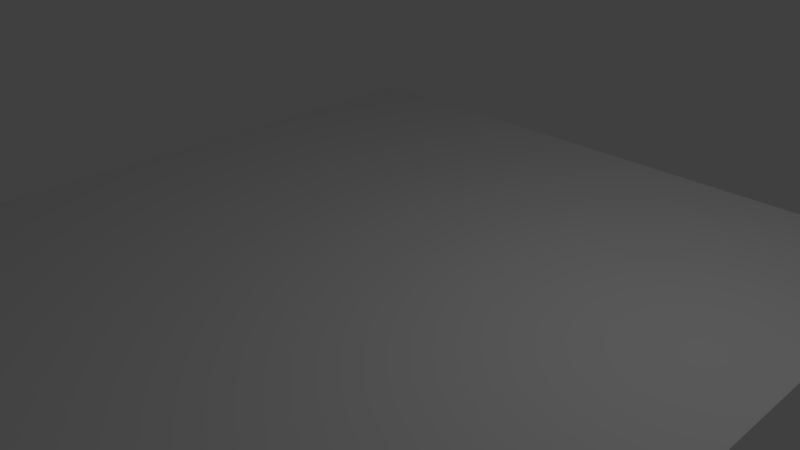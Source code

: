 # Source: environment.blend  (saved by Blender 2.72.0; exported with 4.5.12 LTS)
import bpy
from mathutils import Matrix  # noqa: F401  (used for matrix-valued properties, if any)

bpy.ops.wm.read_factory_settings(use_empty=True)
scene = bpy.context.scene
scene.name = 'Scene'

# ---- collections
col_collection_1 = bpy.data.collections.new('Collection 1'); scene.collection.children.link(col_collection_1)

# ---- materials (node trees are filled in below, after node groups)
mat_mat_ground_000 = bpy.data.materials.new('mat_ground.000')
mat_mat_ground_000.alpha_threshold = 0.0
mat_mat_ground_000.use_transparent_shadow = False
mat_mat_ground_000.roughness = 0.5

# ---- material node trees

# ---- world
world_world = bpy.data.worlds.new('World'); scene.world = world_world
world_world.color = (0.05088, 0.05088, 0.05088)
world_world.use_sun_shadow = False
world_world.sun_shadow_jitter_overblur = 0.0
world_world.cycles.sampling_method = 'MANUAL'
world_world.cycles.sample_map_resolution = 256

# ---- cameras
cam_camera = bpy.data.cameras.new('Camera')
cam_camera.clip_end = 100.0
cam_camera.lens = 35.0
cam_camera.sensor_width = 32.0
cam_camera.sensor_height = 18.0
cam_camera.ortho_scale = 7.314
cam_camera.dof.focus_distance = 0.0
cam_camera.dof.aperture_fstop = 128.0

# ---- lights
light_lamp = bpy.data.lights.new('Lamp', 'POINT')
light_lamp.transmission_factor = 0.0
light_lamp.cutoff_distance = 30.0
light_lamp.energy = 100.0
light_lamp.shadow_buffer_clip_start = 1.001
light_lamp.shadow_soft_size = 0.1
light_lamp.shadow_maximum_resolution = 0.006
light_lamp.use_absolute_resolution = True
light_lamp.cycles.use_multiple_importance_sampling = False

# ---- meshes
me_mesh_ground_000 = bpy.data.meshes.new('mesh_ground.000')
me_mesh_ground_000.from_pydata([(-5.0, -5.0, 0.0), (5.0, -5.0, 0.0), (-5.0, 5.0, 0.0), (5.0, 5.0, 0.0)], [], [(0, 1, 3, 2)])
me_mesh_ground_000.polygons.foreach_set('use_smooth', [True] * 1)
_uv = me_mesh_ground_000.uv_layers.new(name='uvmap1_ground.000')
_uv.uv.foreach_set('vector', [0.05, 0.05, 0.95, 0.05, 0.95, 0.95, 0.05, 0.95])
me_mesh_ground_000.materials.append(mat_mat_ground_000)
me_mesh_ground_000.use_remesh_preserve_volume = False
me_mesh_ground_000.use_remesh_preserve_attributes = False
me_mesh_ground_000.use_mirror_vertex_groups = False
me_mesh_ground_000.update()

# ---- objects
ob_obj_ground_000 = bpy.data.objects.new('obj_ground.000', me_mesh_ground_000)
ob_lamp = bpy.data.objects.new('Lamp', light_lamp)
ob_camera = bpy.data.objects.new('Camera', cam_camera)

# ---- transforms, parenting, visibility, modifiers, constraints
ob_obj_ground_000.location = (0.0, 0.0, 0.0)
ob_obj_ground_000.lineart.crease_threshold = 0.0
ob_lamp.location = (4.076, 1.005, 5.904)
ob_lamp.rotation_euler = (0.6503, 0.05522, 1.866)
ob_lamp.lock_rotations_4d = False
ob_lamp.empty_display_type = 'ARROWS'
ob_lamp.color = (0.0, 0.0, 0.0, 0.0)
ob_lamp.lineart.crease_threshold = 0.0
ob_camera.location = (7.481, -6.508, 5.344)
ob_camera.rotation_euler = (1.109, 0.01082, 0.8149)
ob_camera.lock_rotations_4d = False
ob_camera.empty_display_type = 'ARROWS'
ob_camera.color = (0.0, 0.0, 0.0, 0.0)
ob_camera.display_type = 'WIRE'
ob_camera.lineart.crease_threshold = 0.0

# ---- collection membership
col_collection_1.objects.link(ob_obj_ground_000)
col_collection_1.objects.link(ob_lamp)
col_collection_1.objects.link(ob_camera)

# ---- scene / render settings (as saved in the file)
scene.camera = ob_camera
scene.frame_start = 1; scene.frame_end = 250; scene.frame_set(1)
scene.render.engine = 'BLENDER_EEVEE_NEXT'
scene.render.image_settings.compression = 0
scene.render.resolution_percentage = 50
scene.render.dither_intensity = 0.0
scene.cycles.use_denoising = False
scene.cycles.samples = 10
scene.cycles.sampling_pattern = 'TABULATED_SOBOL'
scene.cycles.light_sampling_threshold = 0.0
scene.cycles.use_adaptive_sampling = False
scene.cycles.use_light_tree = False
scene.cycles.blur_glossy = 0.0
scene.cycles.pixel_filter_type = 'GAUSSIAN'
scene.cycles.sample_clamp_indirect = 0.0
scene.view_settings.view_transform = 'Standard'
bpy.context.view_layer.update()
